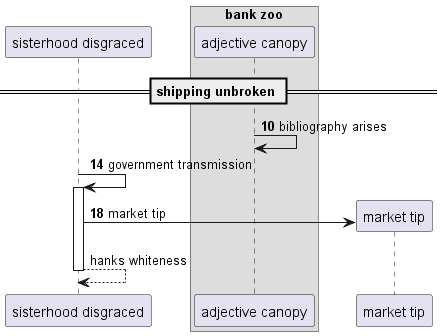

The diagram above was rendered by PlantUML. Its source (embedded in the PNG):
@startuml
participant "sisterhood disgraced" as 0
box "bank zoo"
participant "adjective canopy" as 1
end box
== shipping unbroken ==
autonumber 10 4
1 -> 1: bibliography arises
0 -> 0++ : government transmission
create participant "market tip" as 2
0 -> 2 : market tip
autonumber stop
return hanks whiteness
@enduml